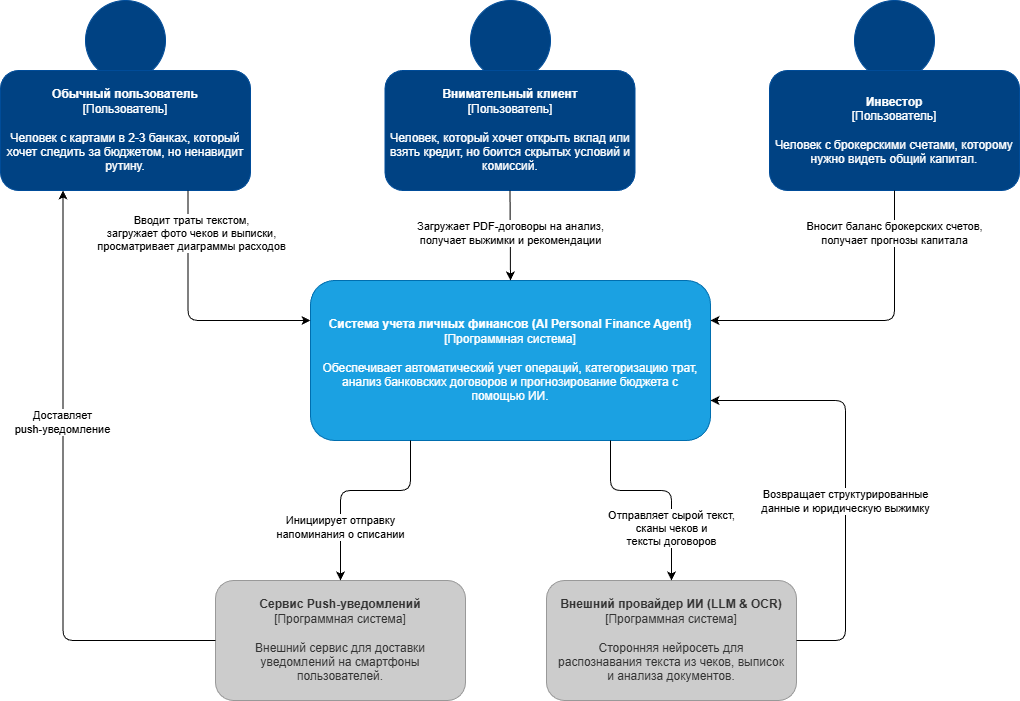

The diagram above was exported from draw.io. Its source (the exported page's mxGraphModel, read from the mxfile embedded in the PNG):
<mxGraphModel dx="1542" dy="1042" grid="1" gridSize="10" guides="1" tooltips="1" connect="1" arrows="1" fold="1" page="1" pageScale="1" pageWidth="1169" pageHeight="827" math="0" shadow="0">
  <root>
    <mxCell id="0" />
    <mxCell id="1" parent="0" />
    <mxCell id="CrV7nvJGlTu_4dleGa7G-4" parent="1" style="ellipse;whiteSpace=wrap;html=1;aspect=fixed;fillColor=#004283;strokeColor=#004C99;" value="" vertex="1">
      <mxGeometry height="80" width="80" x="85" as="geometry" />
    </mxCell>
    <mxCell id="CrV7nvJGlTu_4dleGa7G-5" parent="1" style="ellipse;whiteSpace=wrap;html=1;aspect=fixed;fillColor=#004283;strokeColor=#004C99;" value="" vertex="1">
      <mxGeometry height="80" width="80" x="470" as="geometry" />
    </mxCell>
    <mxCell id="CrV7nvJGlTu_4dleGa7G-6" parent="1" style="ellipse;whiteSpace=wrap;html=1;aspect=fixed;fillColor=#004283;strokeColor=#004C99;" value="" vertex="1">
      <mxGeometry height="80" width="80" x="854" as="geometry" />
    </mxCell>
    <mxCell id="system" parent="1" style="rounded=1;whiteSpace=wrap;html=1;fillColor=#1ba1e2;strokeColor=#006EAF;fontColor=#ffffff;align=center;verticalAlign=middle;spacing=10;" value="&lt;b&gt;Система учета личных финансов (AI Personal Finance Agent)&lt;/b&gt;&lt;br&gt;[Программная система]&lt;br&gt;&lt;br&gt;Обеспечивает автоматический учет операций, категоризацию трат, анализ банковских договоров и прогнозирование бюджета с помощью ИИ." vertex="1">
      <mxGeometry height="160" width="400" x="310" y="280" as="geometry" />
    </mxCell>
    <mxCell id="user1" parent="1" style="shape=mxgraph.basic.person;html=1;fillColor=#004283;strokeColor=#004C99;fontColor=#FFFFFF;verticalLabelPosition=middle;verticalAlign=middle;align=center;labelBackgroundColor=none;fontStyle=0;rounded=1;convertToSvg=0;labelPosition=center;whiteSpace=wrap;" value="&lt;b&gt;Обычный пользователь&lt;/b&gt;&lt;br&gt;[Пользователь]&lt;br&gt;&lt;br&gt;Человек с картами в 2-3 банках, который хочет следить за бюджетом, но ненавидит рутину." vertex="1">
      <mxGeometry height="120" width="250" y="70" as="geometry" />
    </mxCell>
    <mxCell id="user2" parent="1" style="shape=mxgraph.basic.person;html=1;fillColor=#004283;strokeColor=#004C99;fontColor=#FFFFFF;verticalLabelPosition=middle;verticalAlign=middle;align=center;labelBackgroundColor=none;fontStyle=0;rounded=1;convertToSvg=0;labelPosition=center;whiteSpace=wrap;" value="&lt;b&gt;Внимательный клиент&lt;/b&gt;&lt;br&gt;[Пользователь]&lt;br&gt;&lt;br&gt;Человек, который хочет открыть вклад или взять кредит, но боится скрытых условий и комиссий." vertex="1">
      <mxGeometry height="120" width="250" x="384.5" y="70" as="geometry" />
    </mxCell>
    <mxCell id="user3" parent="1" style="shape=mxgraph.basic.person;html=1;fillColor=#004283;strokeColor=#004C99;fontColor=#FFFFFF;verticalLabelPosition=middle;verticalAlign=middle;align=center;labelBackgroundColor=none;fontStyle=0;rounded=1;convertToSvg=0;labelPosition=center;whiteSpace=wrap;" value="&lt;b&gt;Инвестор&lt;/b&gt;&lt;br&gt;[Пользователь]&lt;br&gt;&lt;br&gt;Человек с брокерскими счетами, которому нужно видеть общий капитал." vertex="1">
      <mxGeometry height="120" width="250" x="769" y="70" as="geometry" />
    </mxCell>
    <mxCell id="ext_ai" parent="1" style="rounded=1;whiteSpace=wrap;html=1;fillColor=#CCCCCC;strokeColor=#999999;fontColor=#333333;align=center;verticalAlign=middle;spacing=10;" value="&lt;b&gt;Внешний провайдер ИИ (LLM &amp; OCR)&lt;/b&gt;&lt;br/&gt;[Программная система]&lt;br/&gt;&lt;br/&gt;Сторонняя нейросеть для распознавания текста из чеков, выписок и анализа документов." vertex="1">
      <mxGeometry height="120" width="250" x="546" y="580" as="geometry" />
    </mxCell>
    <mxCell id="ext_push" parent="1" style="rounded=1;whiteSpace=wrap;html=1;fillColor=#CCCCCC;strokeColor=#999999;fontColor=#333333;align=center;verticalAlign=middle;spacing=10;" value="&lt;b&gt;Сервис Push-уведомлений&lt;/b&gt;&lt;br/&gt;[Программная система]&lt;br/&gt;&lt;br/&gt;Внешний сервис для доставки уведомлений на смартфоны пользователей." vertex="1">
      <mxGeometry height="120" width="250" x="215" y="580" as="geometry" />
    </mxCell>
    <mxCell id="rel1" edge="1" parent="1" source="user1" style="endArrow=classic;html=1;exitX=0.75;exitY=1;exitDx=0;exitDy=0;entryX=0;entryY=0.25;entryDx=0;entryDy=0;edgeStyle=orthogonalEdgeStyle;rounded=1;" target="system" value="Вводит траты текстом,&lt;br&gt;загружает фото чеков и выписки,&lt;br&gt;просматривает диаграммы расходов">
      <mxGeometry height="50" relative="1" width="50" x="-0.6594" y="3" as="geometry">
        <mxPoint as="offset" />
      </mxGeometry>
    </mxCell>
    <mxCell id="rel2" edge="1" parent="1" source="user2" style="endArrow=classic;html=1;exitX=0.5;exitY=1;exitDx=0;exitDy=0;entryX=0.5;entryY=0;entryDx=0;entryDy=0;" target="system" value="Загружает PDF-договоры на анализ,&lt;br&gt;получает выжимки и рекомендации">
      <mxGeometry height="50" relative="1" width="50" x="-0.0444" as="geometry">
        <mxPoint as="offset" />
      </mxGeometry>
    </mxCell>
    <mxCell id="rel3" edge="1" parent="1" source="user3" style="endArrow=classic;html=1;exitX=0.5;exitY=1;exitDx=0;exitDy=0;entryX=1;entryY=0.25;entryDx=0;entryDy=0;edgeStyle=orthogonalEdgeStyle;rounded=1;" target="system" value="Вносит баланс&amp;nbsp;&lt;span style=&quot;background-color: light-dark(#ffffff, var(--ge-dark-color, #121212)); color: light-dark(rgb(0, 0, 0), rgb(255, 255, 255));&quot;&gt;брокерских счетов,&lt;/span&gt;&lt;div&gt;&lt;div&gt;получает прогнозы капитала&lt;/div&gt;&lt;/div&gt;">
      <mxGeometry height="50" relative="1" width="50" x="-0.7261" as="geometry">
        <mxPoint as="offset" />
      </mxGeometry>
    </mxCell>
    <mxCell id="rel5" edge="1" parent="1" source="system" style="endArrow=classic;html=1;exitX=0.75;exitY=1;exitDx=0;exitDy=0;entryX=0.5;entryY=0;entryDx=0;entryDy=0;edgeStyle=orthogonalEdgeStyle;rounded=1;" target="ext_ai" value="Отправляет сырой текст,&lt;br&gt;сканы чеков и&lt;br&gt;тексты договоров">
      <mxGeometry height="50" relative="1" width="50" x="0.4824" as="geometry">
        <mxPoint as="offset" />
        <Array as="points">
          <mxPoint x="610" y="490" />
          <mxPoint x="671" y="490" />
        </Array>
      </mxGeometry>
    </mxCell>
    <mxCell id="rel6" edge="1" parent="1" source="ext_ai" style="endArrow=classic;html=1;exitX=1;exitY=0.5;exitDx=0;exitDy=0;entryX=1;entryY=0.75;entryDx=0;entryDy=0;edgeStyle=orthogonalEdgeStyle;rounded=1;" target="system" value="Возвращает структурированные&lt;br&gt;данные и юридическую выжимку">
      <mxGeometry height="50" relative="1" width="50" x="-0.1143" as="geometry">
        <mxPoint as="offset" />
        <Array as="points">
          <mxPoint x="845" y="640" />
          <mxPoint x="845" y="400" />
        </Array>
      </mxGeometry>
    </mxCell>
    <mxCell id="rel7" edge="1" parent="1" source="system" style="endArrow=classic;html=1;exitX=0.25;exitY=1;exitDx=0;exitDy=0;entryX=0.5;entryY=0;entryDx=0;entryDy=0;edgeStyle=orthogonalEdgeStyle;rounded=1;" target="ext_push" value="Инициирует отправку&lt;div&gt;напоминания о списании&lt;/div&gt;">
      <mxGeometry height="50" relative="1" width="50" x="0.4991" as="geometry">
        <mxPoint as="offset" />
        <Array as="points">
          <mxPoint x="410" y="490" />
          <mxPoint x="340" y="490" />
        </Array>
      </mxGeometry>
    </mxCell>
    <mxCell id="rel8" edge="1" parent="1" source="ext_push" style="endArrow=classic;html=1;exitX=0;exitY=0.5;exitDx=0;exitDy=0;entryX=0.25;entryY=1;entryDx=0;entryDy=0;edgeStyle=orthogonalEdgeStyle;rounded=1;" target="user1" value="Доставляет&lt;div&gt;push-уведомление&lt;/div&gt;">
      <mxGeometry height="50" relative="1" width="50" x="0.2322" y="1" as="geometry">
        <mxPoint as="offset" />
        <Array as="points">
          <mxPoint x="63" y="640" />
          <mxPoint x="63" y="190" />
        </Array>
        <mxPoint x="105.00000000000023" y="660" as="sourcePoint" />
        <mxPoint x="-34.99999999999977" y="30.000000000000114" as="targetPoint" />
      </mxGeometry>
    </mxCell>
  </root>
</mxGraphModel>